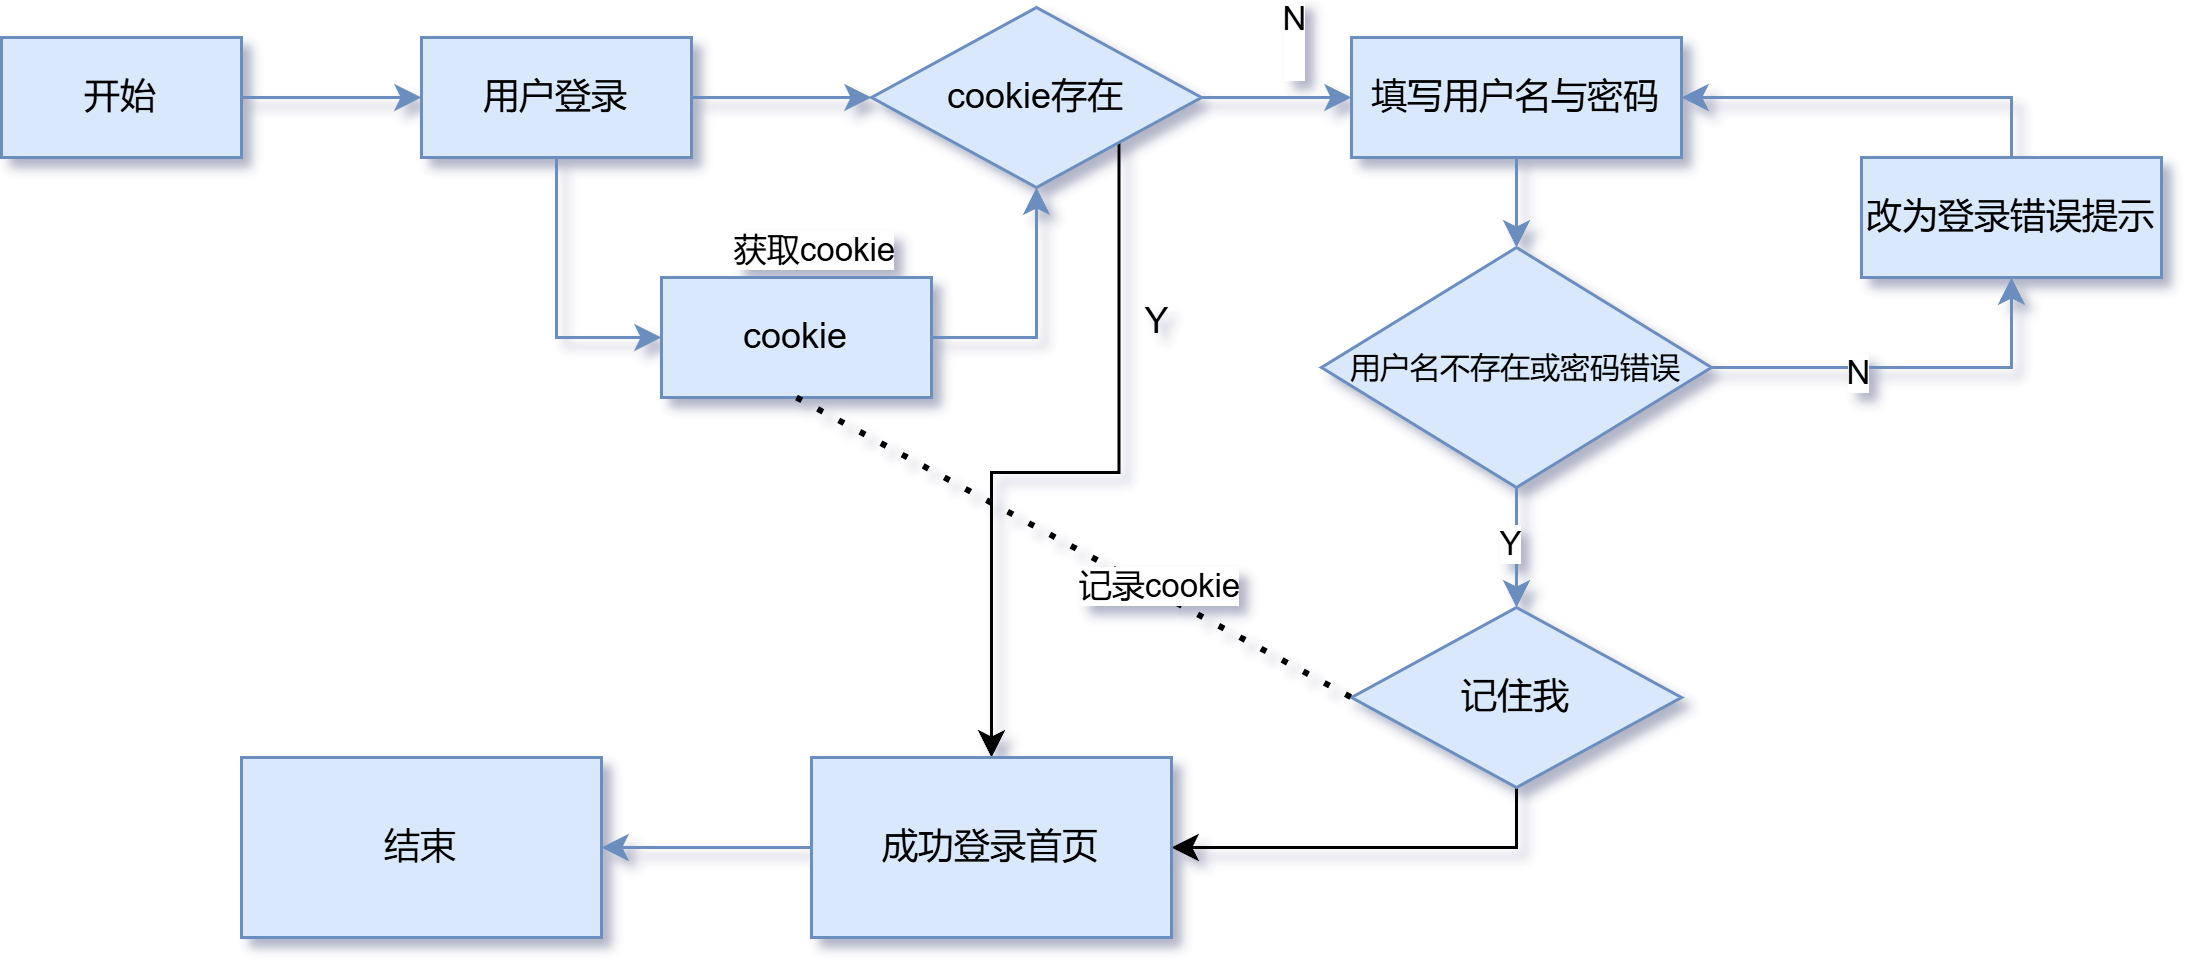

The diagram above was exported from draw.io. Its source (the exported page's mxGraphModel, read from the mxfile embedded in the PNG):
<mxGraphModel dx="1213" dy="661" grid="1" gridSize="10" guides="1" tooltips="1" connect="1" arrows="1" fold="1" page="1" pageScale="1" pageWidth="827" pageHeight="1169" math="0" shadow="0">
  <root>
    <mxCell id="0" />
    <mxCell id="1" parent="0" />
    <mxCell id="EjGCt2hHYl6hV8KBAYQ2-5" value="" style="edgeStyle=orthogonalEdgeStyle;rounded=0;orthogonalLoop=1;jettySize=auto;html=1;fillColor=#dae8fc;strokeColor=#6c8ebf;" parent="1" source="EjGCt2hHYl6hV8KBAYQ2-1" target="EjGCt2hHYl6hV8KBAYQ2-2" edge="1">
      <mxGeometry relative="1" as="geometry" />
    </mxCell>
    <mxCell id="EjGCt2hHYl6hV8KBAYQ2-1" value="开始" style="rounded=0;whiteSpace=wrap;html=1;fillColor=#dae8fc;strokeColor=#6c8ebf;" parent="1" vertex="1">
      <mxGeometry x="30" y="70" width="80" height="40" as="geometry" />
    </mxCell>
    <mxCell id="EjGCt2hHYl6hV8KBAYQ2-10" value="" style="edgeStyle=orthogonalEdgeStyle;rounded=0;orthogonalLoop=1;jettySize=auto;html=1;fillColor=#dae8fc;strokeColor=#6c8ebf;" parent="1" source="EjGCt2hHYl6hV8KBAYQ2-2" target="EjGCt2hHYl6hV8KBAYQ2-9" edge="1">
      <mxGeometry relative="1" as="geometry" />
    </mxCell>
    <mxCell id="EjGCt2hHYl6hV8KBAYQ2-14" value="" style="edgeStyle=orthogonalEdgeStyle;rounded=0;orthogonalLoop=1;jettySize=auto;html=1;fillColor=#dae8fc;strokeColor=#6c8ebf;" parent="1" source="EjGCt2hHYl6hV8KBAYQ2-2" target="EjGCt2hHYl6hV8KBAYQ2-13" edge="1">
      <mxGeometry relative="1" as="geometry">
        <Array as="points">
          <mxPoint x="215" y="170" />
        </Array>
      </mxGeometry>
    </mxCell>
    <mxCell id="EjGCt2hHYl6hV8KBAYQ2-25" value="获取cookie" style="edgeLabel;html=1;align=center;verticalAlign=middle;resizable=0;points=[];" parent="EjGCt2hHYl6hV8KBAYQ2-14" vertex="1" connectable="0">
      <mxGeometry x="-0.3825" y="2" relative="1" as="geometry">
        <mxPoint x="83" y="1" as="offset" />
      </mxGeometry>
    </mxCell>
    <mxCell id="EjGCt2hHYl6hV8KBAYQ2-2" value="用户登录" style="rounded=0;whiteSpace=wrap;html=1;fillColor=#dae8fc;strokeColor=#6c8ebf;" parent="1" vertex="1">
      <mxGeometry x="170" y="70" width="90" height="40" as="geometry" />
    </mxCell>
    <mxCell id="EjGCt2hHYl6hV8KBAYQ2-12" value="" style="edgeStyle=orthogonalEdgeStyle;rounded=0;orthogonalLoop=1;jettySize=auto;html=1;fillColor=#dae8fc;strokeColor=#6c8ebf;" parent="1" source="EjGCt2hHYl6hV8KBAYQ2-3" target="EjGCt2hHYl6hV8KBAYQ2-8" edge="1">
      <mxGeometry relative="1" as="geometry" />
    </mxCell>
    <mxCell id="EjGCt2hHYl6hV8KBAYQ2-3" value="填写用户名与密码" style="rounded=0;whiteSpace=wrap;html=1;fillColor=#dae8fc;strokeColor=#6c8ebf;" parent="1" vertex="1">
      <mxGeometry x="480" y="70" width="110" height="40" as="geometry" />
    </mxCell>
    <mxCell id="EjGCt2hHYl6hV8KBAYQ2-19" value="" style="edgeStyle=orthogonalEdgeStyle;rounded=0;orthogonalLoop=1;jettySize=auto;html=1;fillColor=#dae8fc;strokeColor=#6c8ebf;" parent="1" source="EjGCt2hHYl6hV8KBAYQ2-8" target="EjGCt2hHYl6hV8KBAYQ2-18" edge="1">
      <mxGeometry relative="1" as="geometry" />
    </mxCell>
    <mxCell id="EjGCt2hHYl6hV8KBAYQ2-24" value="Y" style="edgeLabel;html=1;align=center;verticalAlign=middle;resizable=0;points=[];" parent="EjGCt2hHYl6hV8KBAYQ2-19" vertex="1" connectable="0">
      <mxGeometry x="-0.0833" y="-3" relative="1" as="geometry">
        <mxPoint as="offset" />
      </mxGeometry>
    </mxCell>
    <mxCell id="EjGCt2hHYl6hV8KBAYQ2-21" style="edgeStyle=orthogonalEdgeStyle;rounded=0;orthogonalLoop=1;jettySize=auto;html=1;exitX=1;exitY=0.5;exitDx=0;exitDy=0;entryX=0.5;entryY=1;entryDx=0;entryDy=0;fillColor=#dae8fc;strokeColor=#6c8ebf;" parent="1" source="EjGCt2hHYl6hV8KBAYQ2-8" target="EjGCt2hHYl6hV8KBAYQ2-20" edge="1">
      <mxGeometry relative="1" as="geometry" />
    </mxCell>
    <mxCell id="EjGCt2hHYl6hV8KBAYQ2-23" value="N" style="edgeLabel;html=1;align=center;verticalAlign=middle;resizable=0;points=[];" parent="EjGCt2hHYl6hV8KBAYQ2-21" vertex="1" connectable="0">
      <mxGeometry x="-0.2667" y="-1" relative="1" as="geometry">
        <mxPoint as="offset" />
      </mxGeometry>
    </mxCell>
    <mxCell id="EjGCt2hHYl6hV8KBAYQ2-8" value="&lt;font style=&quot;font-size: 10px;&quot;&gt;用户名不存在或密码错误&lt;/font&gt;" style="rhombus;whiteSpace=wrap;html=1;fillColor=#dae8fc;strokeColor=#6c8ebf;" parent="1" vertex="1">
      <mxGeometry x="470" y="140" width="130" height="80" as="geometry" />
    </mxCell>
    <mxCell id="EjGCt2hHYl6hV8KBAYQ2-11" value="" style="edgeStyle=orthogonalEdgeStyle;rounded=0;orthogonalLoop=1;jettySize=auto;html=1;fillColor=#dae8fc;strokeColor=#6c8ebf;" parent="1" source="EjGCt2hHYl6hV8KBAYQ2-9" target="EjGCt2hHYl6hV8KBAYQ2-3" edge="1">
      <mxGeometry relative="1" as="geometry" />
    </mxCell>
    <mxCell id="EjGCt2hHYl6hV8KBAYQ2-27" value="N&lt;div&gt;&lt;br&gt;&lt;/div&gt;" style="edgeLabel;html=1;align=center;verticalAlign=middle;resizable=0;points=[];" parent="EjGCt2hHYl6hV8KBAYQ2-11" vertex="1" connectable="0">
      <mxGeometry x="-0.0533" y="3" relative="1" as="geometry">
        <mxPoint x="6" y="-17" as="offset" />
      </mxGeometry>
    </mxCell>
    <mxCell id="EjGCt2hHYl6hV8KBAYQ2-37" style="edgeStyle=orthogonalEdgeStyle;rounded=0;orthogonalLoop=1;jettySize=auto;html=1;exitX=1;exitY=1;exitDx=0;exitDy=0;" parent="1" source="EjGCt2hHYl6hV8KBAYQ2-9" target="EjGCt2hHYl6hV8KBAYQ2-31" edge="1">
      <mxGeometry relative="1" as="geometry" />
    </mxCell>
    <mxCell id="EjGCt2hHYl6hV8KBAYQ2-9" value="&lt;font&gt;cookie存在&lt;/font&gt;" style="rhombus;whiteSpace=wrap;html=1;fillColor=#dae8fc;strokeColor=#6c8ebf;" parent="1" vertex="1">
      <mxGeometry x="320" y="60" width="110" height="60" as="geometry" />
    </mxCell>
    <mxCell id="EjGCt2hHYl6hV8KBAYQ2-16" style="edgeStyle=orthogonalEdgeStyle;rounded=0;orthogonalLoop=1;jettySize=auto;html=1;exitX=1;exitY=0.5;exitDx=0;exitDy=0;entryX=0.5;entryY=1;entryDx=0;entryDy=0;fillColor=#dae8fc;strokeColor=#6c8ebf;" parent="1" source="EjGCt2hHYl6hV8KBAYQ2-13" target="EjGCt2hHYl6hV8KBAYQ2-9" edge="1">
      <mxGeometry relative="1" as="geometry" />
    </mxCell>
    <mxCell id="EjGCt2hHYl6hV8KBAYQ2-13" value="&lt;div&gt;&lt;span style=&quot;background-color: initial;&quot;&gt;cookie&lt;/span&gt;&lt;/div&gt;" style="rounded=0;whiteSpace=wrap;html=1;fillColor=#dae8fc;strokeColor=#6c8ebf;" parent="1" vertex="1">
      <mxGeometry x="250" y="150" width="90" height="40" as="geometry" />
    </mxCell>
    <mxCell id="EjGCt2hHYl6hV8KBAYQ2-32" style="edgeStyle=orthogonalEdgeStyle;rounded=0;orthogonalLoop=1;jettySize=auto;html=1;exitX=0.5;exitY=1;exitDx=0;exitDy=0;entryX=1;entryY=0.5;entryDx=0;entryDy=0;" parent="1" source="EjGCt2hHYl6hV8KBAYQ2-18" target="EjGCt2hHYl6hV8KBAYQ2-31" edge="1">
      <mxGeometry relative="1" as="geometry" />
    </mxCell>
    <mxCell id="EjGCt2hHYl6hV8KBAYQ2-18" value="&lt;font&gt;记住我&lt;/font&gt;" style="rhombus;whiteSpace=wrap;html=1;fillColor=#dae8fc;strokeColor=#6c8ebf;" parent="1" vertex="1">
      <mxGeometry x="480" y="260" width="110" height="60" as="geometry" />
    </mxCell>
    <mxCell id="EjGCt2hHYl6hV8KBAYQ2-22" style="edgeStyle=orthogonalEdgeStyle;rounded=0;orthogonalLoop=1;jettySize=auto;html=1;exitX=0.5;exitY=0;exitDx=0;exitDy=0;entryX=1;entryY=0.5;entryDx=0;entryDy=0;fillColor=#dae8fc;strokeColor=#6c8ebf;" parent="1" source="EjGCt2hHYl6hV8KBAYQ2-20" target="EjGCt2hHYl6hV8KBAYQ2-3" edge="1">
      <mxGeometry relative="1" as="geometry" />
    </mxCell>
    <mxCell id="EjGCt2hHYl6hV8KBAYQ2-20" value="改为登录错误提示" style="rounded=0;whiteSpace=wrap;html=1;fillColor=#dae8fc;strokeColor=#6c8ebf;" parent="1" vertex="1">
      <mxGeometry x="650" y="110" width="100" height="40" as="geometry" />
    </mxCell>
    <mxCell id="EjGCt2hHYl6hV8KBAYQ2-29" value="" style="endArrow=none;dashed=1;html=1;dashPattern=1 3;strokeWidth=2;rounded=0;exitX=0.5;exitY=1;exitDx=0;exitDy=0;" parent="1" source="EjGCt2hHYl6hV8KBAYQ2-13" edge="1">
      <mxGeometry width="50" height="50" relative="1" as="geometry">
        <mxPoint x="430" y="340" as="sourcePoint" />
        <mxPoint x="480" y="290" as="targetPoint" />
      </mxGeometry>
    </mxCell>
    <mxCell id="EjGCt2hHYl6hV8KBAYQ2-30" value="记录cookie" style="edgeLabel;html=1;align=center;verticalAlign=middle;resizable=0;points=[];" parent="EjGCt2hHYl6hV8KBAYQ2-29" vertex="1" connectable="0">
      <mxGeometry x="0.2959" y="2" relative="1" as="geometry">
        <mxPoint as="offset" />
      </mxGeometry>
    </mxCell>
    <mxCell id="EjGCt2hHYl6hV8KBAYQ2-36" value="" style="edgeStyle=orthogonalEdgeStyle;rounded=0;orthogonalLoop=1;jettySize=auto;html=1;fillColor=#dae8fc;strokeColor=#6c8ebf;" parent="1" source="EjGCt2hHYl6hV8KBAYQ2-31" target="EjGCt2hHYl6hV8KBAYQ2-35" edge="1">
      <mxGeometry relative="1" as="geometry" />
    </mxCell>
    <mxCell id="EjGCt2hHYl6hV8KBAYQ2-31" value="成功登录首页" style="rounded=0;whiteSpace=wrap;html=1;fillColor=#dae8fc;strokeColor=#6c8ebf;" parent="1" vertex="1">
      <mxGeometry x="300" y="310" width="120" height="60" as="geometry" />
    </mxCell>
    <mxCell id="EjGCt2hHYl6hV8KBAYQ2-34" value="Y" style="text;html=1;align=center;verticalAlign=middle;resizable=0;points=[];autosize=1;strokeColor=none;fillColor=none;" parent="1" vertex="1">
      <mxGeometry x="400" y="150" width="30" height="30" as="geometry" />
    </mxCell>
    <mxCell id="EjGCt2hHYl6hV8KBAYQ2-35" value="结束" style="rounded=0;whiteSpace=wrap;html=1;fillColor=#dae8fc;strokeColor=#6c8ebf;" parent="1" vertex="1">
      <mxGeometry x="110" y="310" width="120" height="60" as="geometry" />
    </mxCell>
  </root>
</mxGraphModel>